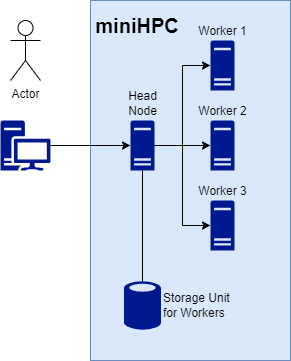

The diagram above was exported from draw.io. Its source (the exported page's mxGraphModel, read from the mxfile embedded in the PNG):
<mxGraphModel dx="700" dy="425" grid="1" gridSize="10" guides="1" tooltips="1" connect="1" arrows="1" fold="1" page="1" pageScale="1" pageWidth="827" pageHeight="1169" math="0" shadow="0">
  <root>
    <mxCell id="0" />
    <mxCell id="1" parent="0" />
    <mxCell id="_mpWID9ENdm00vo537DE-13" value="" style="rounded=0;whiteSpace=wrap;html=1;fillColor=#dae8fc;strokeColor=#6c8ebf;" vertex="1" parent="1">
      <mxGeometry x="240" y="120" width="200" height="360" as="geometry" />
    </mxCell>
    <mxCell id="_mpWID9ENdm00vo537DE-1" value="Actor" style="shape=umlActor;verticalLabelPosition=bottom;verticalAlign=top;html=1;outlineConnect=0;" vertex="1" parent="1">
      <mxGeometry x="160" y="140" width="30" height="60" as="geometry" />
    </mxCell>
    <mxCell id="_mpWID9ENdm00vo537DE-2" value="" style="sketch=0;aspect=fixed;pointerEvents=1;shadow=0;dashed=0;html=1;strokeColor=none;labelPosition=center;verticalLabelPosition=bottom;verticalAlign=top;align=center;fillColor=#00188D;shape=mxgraph.mscae.enterprise.workstation_client" vertex="1" parent="1">
      <mxGeometry x="150" y="240" width="50" height="50" as="geometry" />
    </mxCell>
    <mxCell id="_mpWID9ENdm00vo537DE-4" value="Worker 1" style="sketch=0;aspect=fixed;pointerEvents=1;shadow=0;dashed=0;html=1;strokeColor=none;labelPosition=center;verticalLabelPosition=top;verticalAlign=bottom;align=center;fillColor=#00188D;shape=mxgraph.mscae.enterprise.server_generic" vertex="1" parent="1">
      <mxGeometry x="360" y="160" width="24" height="50" as="geometry" />
    </mxCell>
    <mxCell id="_mpWID9ENdm00vo537DE-5" value="Worker 2" style="sketch=0;aspect=fixed;pointerEvents=1;shadow=0;dashed=0;html=1;strokeColor=none;labelPosition=center;verticalLabelPosition=top;verticalAlign=bottom;align=center;fillColor=#00188D;shape=mxgraph.mscae.enterprise.server_generic" vertex="1" parent="1">
      <mxGeometry x="360" y="240" width="24" height="50" as="geometry" />
    </mxCell>
    <mxCell id="_mpWID9ENdm00vo537DE-6" value="Worker 3" style="sketch=0;aspect=fixed;pointerEvents=1;shadow=0;dashed=0;html=1;strokeColor=none;labelPosition=center;verticalLabelPosition=top;verticalAlign=bottom;align=center;fillColor=#00188D;shape=mxgraph.mscae.enterprise.server_generic" vertex="1" parent="1">
      <mxGeometry x="360" y="320" width="24" height="50" as="geometry" />
    </mxCell>
    <mxCell id="_mpWID9ENdm00vo537DE-7" style="edgeStyle=orthogonalEdgeStyle;rounded=0;orthogonalLoop=1;jettySize=auto;html=1;entryX=0;entryY=0.5;entryDx=0;entryDy=0;entryPerimeter=0;" edge="1" parent="1" source="_mpWID9ENdm00vo537DE-2" target="_mpWID9ENdm00vo537DE-15">
      <mxGeometry relative="1" as="geometry">
        <mxPoint x="280" y="265" as="targetPoint" />
      </mxGeometry>
    </mxCell>
    <mxCell id="_mpWID9ENdm00vo537DE-8" style="edgeStyle=orthogonalEdgeStyle;rounded=0;orthogonalLoop=1;jettySize=auto;html=1;exitX=1;exitY=0.5;exitDx=0;exitDy=0;exitPerimeter=0;entryX=0;entryY=0.5;entryDx=0;entryDy=0;entryPerimeter=0;" edge="1" parent="1" source="_mpWID9ENdm00vo537DE-15" target="_mpWID9ENdm00vo537DE-5">
      <mxGeometry relative="1" as="geometry">
        <mxPoint x="304.31999999999994" y="264.5" as="sourcePoint" />
      </mxGeometry>
    </mxCell>
    <mxCell id="_mpWID9ENdm00vo537DE-9" style="edgeStyle=orthogonalEdgeStyle;rounded=0;orthogonalLoop=1;jettySize=auto;html=1;entryX=0;entryY=0.5;entryDx=0;entryDy=0;entryPerimeter=0;exitX=1;exitY=0.5;exitDx=0;exitDy=0;exitPerimeter=0;" edge="1" parent="1" source="_mpWID9ENdm00vo537DE-15" target="_mpWID9ENdm00vo537DE-4">
      <mxGeometry relative="1" as="geometry">
        <mxPoint x="318" y="265" as="sourcePoint" />
      </mxGeometry>
    </mxCell>
    <mxCell id="_mpWID9ENdm00vo537DE-10" style="edgeStyle=orthogonalEdgeStyle;rounded=0;orthogonalLoop=1;jettySize=auto;html=1;entryX=0;entryY=0.5;entryDx=0;entryDy=0;entryPerimeter=0;exitX=1;exitY=0.5;exitDx=0;exitDy=0;exitPerimeter=0;" edge="1" parent="1" source="_mpWID9ENdm00vo537DE-15" target="_mpWID9ENdm00vo537DE-6">
      <mxGeometry relative="1" as="geometry">
        <mxPoint x="318" y="265" as="sourcePoint" />
      </mxGeometry>
    </mxCell>
    <mxCell id="_mpWID9ENdm00vo537DE-11" value="Storage Unit&lt;div&gt;for Workers&lt;/div&gt;" style="sketch=0;aspect=fixed;pointerEvents=1;shadow=0;dashed=0;html=1;strokeColor=none;labelPosition=right;verticalLabelPosition=middle;verticalAlign=middle;align=left;fillColor=#00188D;shape=mxgraph.mscae.enterprise.database_generic" vertex="1" parent="1">
      <mxGeometry x="273.5" y="400" width="37" height="50" as="geometry" />
    </mxCell>
    <mxCell id="_mpWID9ENdm00vo537DE-12" style="edgeStyle=orthogonalEdgeStyle;rounded=0;orthogonalLoop=1;jettySize=auto;html=1;entryX=0.5;entryY=0.01;entryDx=0;entryDy=0;entryPerimeter=0;endArrow=none;endFill=0;exitX=0.5;exitY=1;exitDx=0;exitDy=0;exitPerimeter=0;" edge="1" parent="1" source="_mpWID9ENdm00vo537DE-15" target="_mpWID9ENdm00vo537DE-11">
      <mxGeometry relative="1" as="geometry">
        <mxPoint x="299" y="290" as="sourcePoint" />
      </mxGeometry>
    </mxCell>
    <mxCell id="_mpWID9ENdm00vo537DE-14" value="miniHPC" style="text;html=1;align=center;verticalAlign=middle;whiteSpace=wrap;rounded=0;fontStyle=1;fontSize=20;" vertex="1" parent="1">
      <mxGeometry x="257" y="130" width="60" height="30" as="geometry" />
    </mxCell>
    <mxCell id="_mpWID9ENdm00vo537DE-15" value="&lt;div&gt;&lt;br&gt;&lt;/div&gt;&lt;div&gt;Head&lt;div&gt;Node&lt;/div&gt;&lt;/div&gt;" style="sketch=0;aspect=fixed;pointerEvents=1;shadow=0;dashed=0;html=1;strokeColor=none;labelPosition=center;verticalLabelPosition=top;verticalAlign=bottom;align=center;fillColor=#00188D;shape=mxgraph.mscae.enterprise.server_generic" vertex="1" parent="1">
      <mxGeometry x="280" y="240" width="24" height="50" as="geometry" />
    </mxCell>
  </root>
</mxGraphModel>